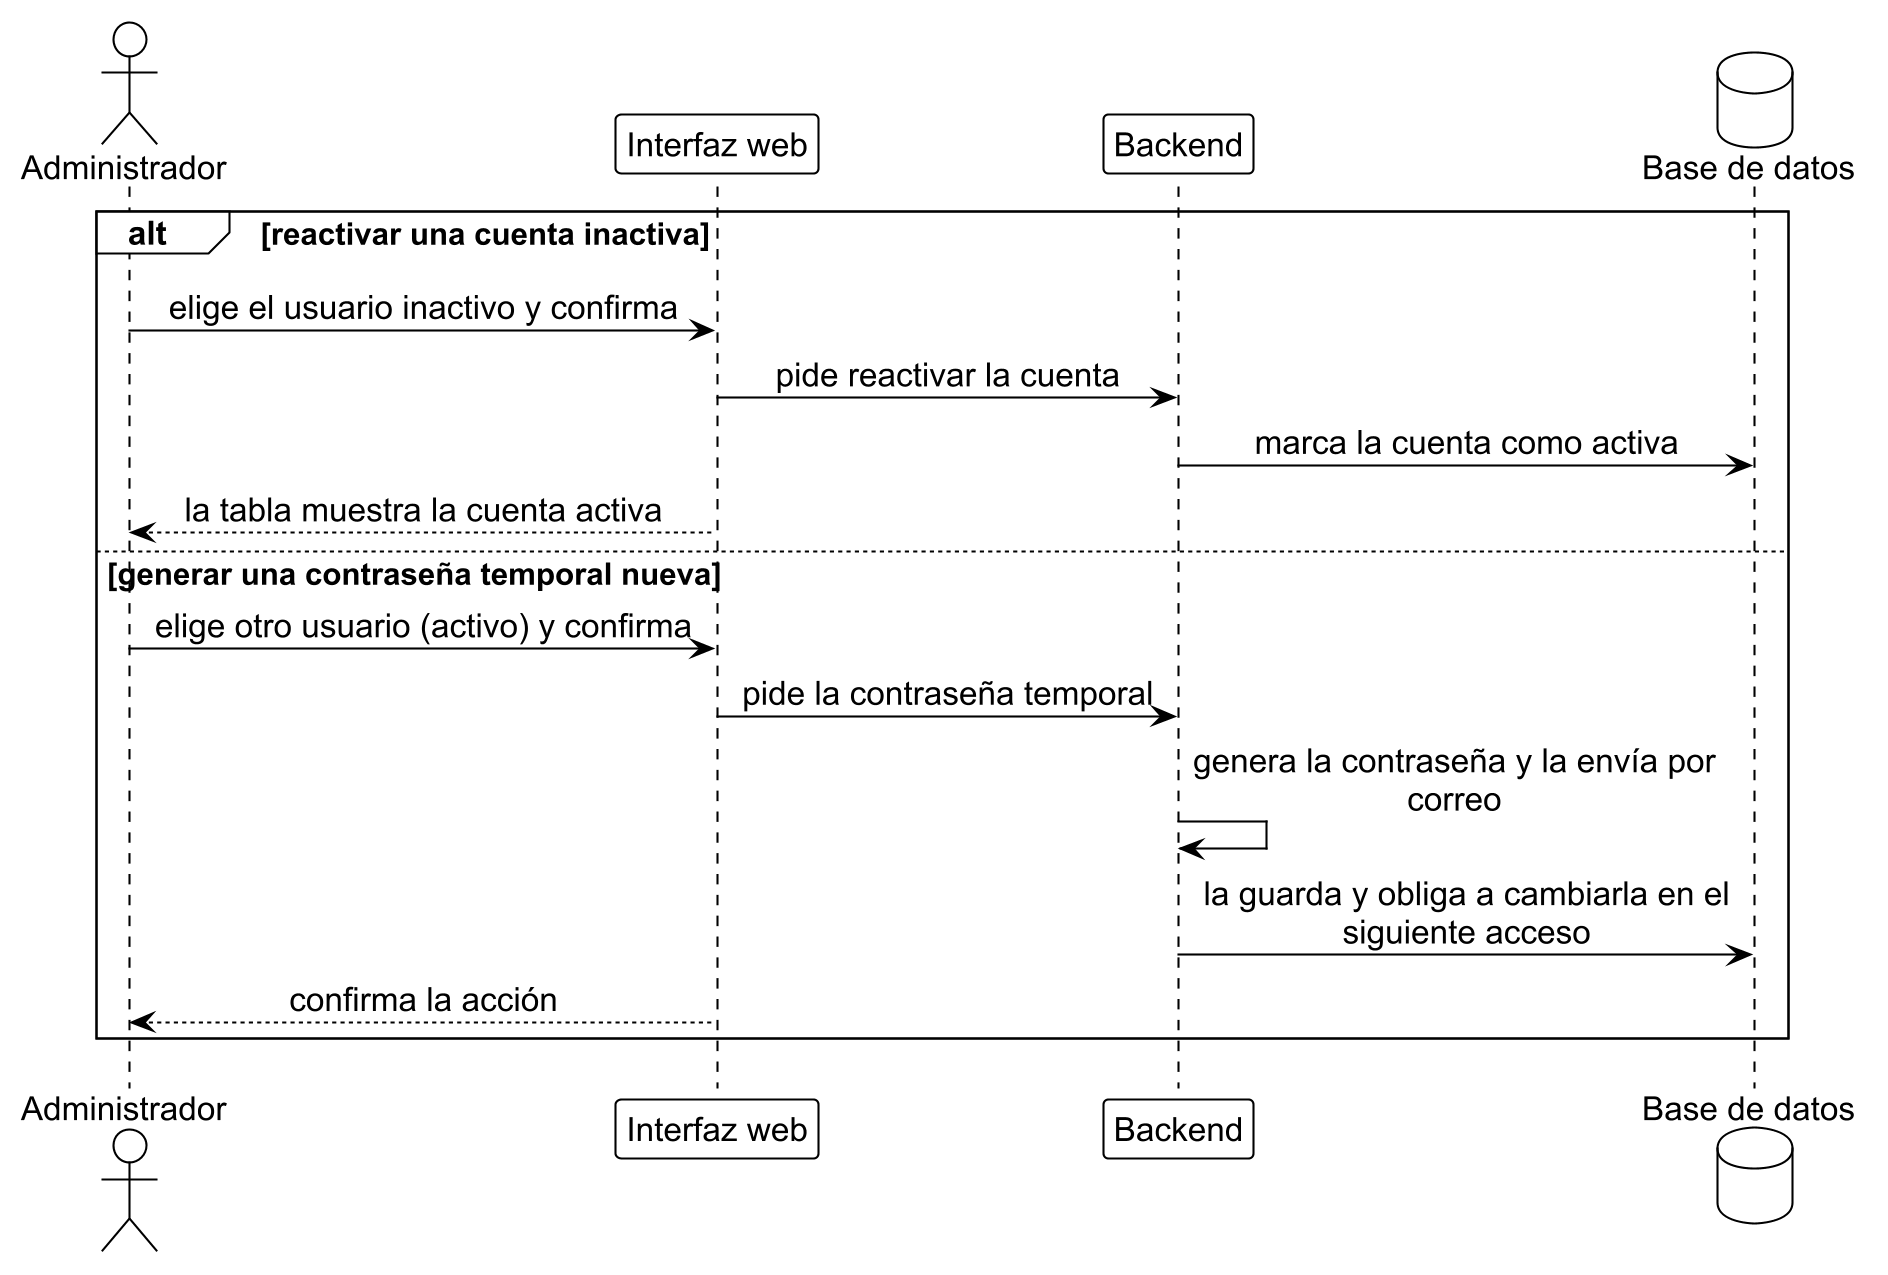

The diagram above was rendered by PlantUML. Its source (embedded in the PNG):
@startuml gest_4
!include ../estilo_doc.iuml
skinparam dpi 200
actor Administrador as admin
participant "Interfaz web" as ui
participant Backend as api
database "Base de datos" as db

alt reactivar una cuenta inactiva
  admin -> ui: elige el usuario inactivo y confirma
  ui -> api: pide reactivar la cuenta
  api -> db: marca la cuenta como activa
  ui --> admin: la tabla muestra la cuenta activa
else generar una contraseña temporal nueva
  admin -> ui: elige otro usuario (activo) y confirma
  ui -> api: pide la contraseña temporal
  api -> api: genera la contraseña y la envía por\ncorreo
  api -> db: la guarda y obliga a cambiarla en el\nsiguiente acceso
  ui --> admin: confirma la acción
end
@enduml